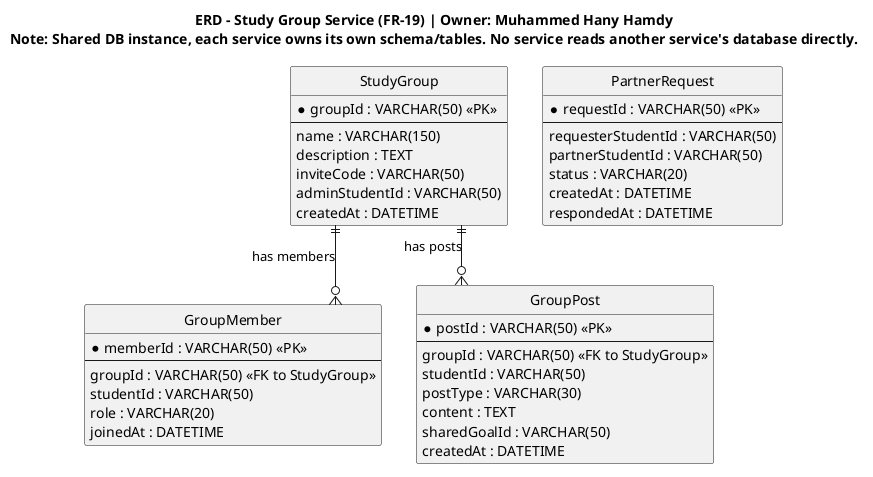

The diagram above was rendered by PlantUML. Its source (embedded in the PNG):
@startuml study-group-service-erd
hide circle
skinparam linetype ortho

title ERD - Study Group Service (FR-19) | Owner: Muhammed Hany Hamdy\nNote: Shared DB instance, each service owns its own schema/tables. No service reads another service's database directly.

entity "StudyGroup" as StudyGroup {
  * groupId : VARCHAR(50) <<PK>>
  --
  name : VARCHAR(150)
  description : TEXT
  inviteCode : VARCHAR(50)
  adminStudentId : VARCHAR(50)
  createdAt : DATETIME
}

entity "GroupMember" as GroupMember {
  * memberId : VARCHAR(50) <<PK>>
  --
  groupId : VARCHAR(50) <<FK to StudyGroup>>
  studentId : VARCHAR(50)
  role : VARCHAR(20)
  joinedAt : DATETIME
}

entity "GroupPost" as GroupPost {
  * postId : VARCHAR(50) <<PK>>
  --
  groupId : VARCHAR(50) <<FK to StudyGroup>>
  studentId : VARCHAR(50)
  postType : VARCHAR(30)
  content : TEXT
  sharedGoalId : VARCHAR(50)
  createdAt : DATETIME
}

entity "PartnerRequest" as PartnerRequest {
  * requestId : VARCHAR(50) <<PK>>
  --
  requesterStudentId : VARCHAR(50)
  partnerStudentId : VARCHAR(50)
  status : VARCHAR(20)
  createdAt : DATETIME
  respondedAt : DATETIME
}

StudyGroup ||--o{ GroupMember : "has members"
StudyGroup ||--o{ GroupPost : "has posts"
' Note: all studentId references are logical (no cross-service FK)
@enduml